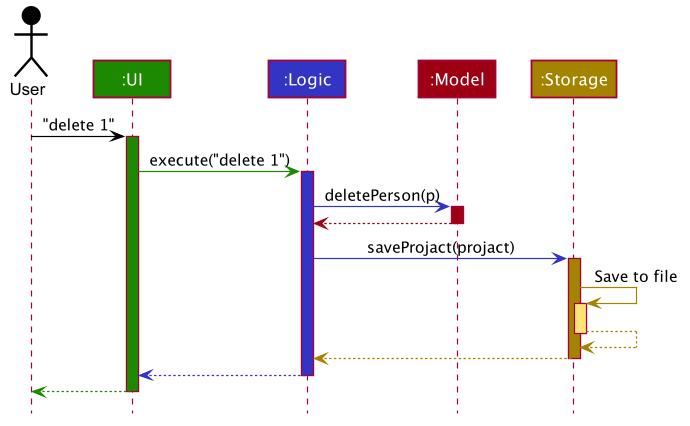

The diagram above was rendered by PlantUML. Its source (embedded in the PNG):
@startuml








skinparam BackgroundColor #FFFFFFF

skinparam Shadowing false

skinparam Class {
    FontColor #FFFFFF
    BorderThickness 1
    BorderColor #FFFFFF
    StereotypeFontColor #FFFFFF
    FontName Arial
}

skinparam Actor {
    BorderColor #000000
    Color #000000
    FontName Arial
}

skinparam Sequence {
    MessageAlign center
    BoxFontSize 15
    BoxPadding 0
    BoxFontColor #FFFFFF
    FontName Arial
}

skinparam Participant {
    FontColor #FFFFFFF
    Padding 20
}

skinparam MinClassWidth 50
skinparam ParticipantPadding 10
skinparam Shadowing false
skinparam DefaultTextAlignment center
skinparam packageStyle Rectangle

hide footbox
hide members
hide circle

Actor User as user #000000
Participant ":UI" as ui #1D8900
Participant ":Logic" as logic #3333C4
Participant ":Model" as model #9D0012
Participant ":Storage" as storage #A38300

user -[#000000]> ui : "delete 1"
activate ui #1D8900

ui -[#1D8900]> logic : execute("delete 1")
activate logic #3333C4

logic -[#3333C4]> model : deletePerson(p)
activate model #9D0012

model -[#9D0012]-> logic
deactivate model

logic -[#3333C4]> storage : saveProjact(projact)
activate storage #A38300

storage -[#A38300]> storage : Save to file
activate storage #FFE374
storage --[#A38300]> storage
deactivate storage

storage --[#A38300]> logic
deactivate storage

logic --[#3333C4]> ui
deactivate logic

ui--[#1D8900]> user
deactivate ui
@enduml